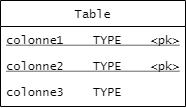

The diagram above was exported from draw.io. Its source (the exported page's mxGraphModel, read from the mxfile embedded in the PNG):
<mxGraphModel dx="1808" dy="851" grid="0" gridSize="10" guides="1" tooltips="1" connect="1" arrows="1" fold="0" page="0" pageScale="1" pageWidth="1100" pageHeight="850" math="0" shadow="0">
  <root>
    <mxCell id="07BVetbxr_40ma_hvVaX-0" />
    <mxCell id="07BVetbxr_40ma_hvVaX-1" parent="07BVetbxr_40ma_hvVaX-0" />
    <mxCell id="UziIK74sz4hEKsDTTw3v-0" value="Table" style="swimlane;fontStyle=0;align=center;verticalAlign=top;childLayout=stackLayout;horizontal=1;startSize=26;horizontalStack=0;resizeParent=1;resizeLast=0;collapsible=1;marginBottom=0;rounded=0;shadow=0;strokeWidth=1;fontFamily=Lucida Console;" vertex="1" parent="07BVetbxr_40ma_hvVaX-1">
      <mxGeometry x="-25" y="123" width="185" height="106" as="geometry">
        <mxRectangle x="230" y="140" width="160" height="26" as="alternateBounds" />
      </mxGeometry>
    </mxCell>
    <mxCell id="UziIK74sz4hEKsDTTw3v-1" value="colonne1    TYPE    &lt;pk&gt;" style="text;align=left;verticalAlign=top;spacingLeft=4;spacingRight=4;overflow=hidden;rotatable=0;points=[[0,0.5],[1,0.5]];portConstraint=eastwest;fontFamily=Lucida Console;fontStyle=4" vertex="1" parent="UziIK74sz4hEKsDTTw3v-0">
      <mxGeometry y="26" width="185" height="26" as="geometry" />
    </mxCell>
    <mxCell id="UziIK74sz4hEKsDTTw3v-2" value="colonne2    TYPE    &lt;pk&gt;" style="text;align=left;verticalAlign=top;spacingLeft=4;spacingRight=4;overflow=hidden;rotatable=0;points=[[0,0.5],[1,0.5]];portConstraint=eastwest;rounded=0;shadow=0;html=0;fontFamily=Lucida Console;fontStyle=4" vertex="1" parent="UziIK74sz4hEKsDTTw3v-0">
      <mxGeometry y="52" width="185" height="26" as="geometry" />
    </mxCell>
    <mxCell id="UziIK74sz4hEKsDTTw3v-3" value="colonne3    TYPE" style="text;align=left;verticalAlign=top;spacingLeft=4;spacingRight=4;overflow=hidden;rotatable=0;points=[[0,0.5],[1,0.5]];portConstraint=eastwest;rounded=0;shadow=0;html=0;fontFamily=Lucida Console;" vertex="1" parent="UziIK74sz4hEKsDTTw3v-0">
      <mxGeometry y="78" width="185" height="26" as="geometry" />
    </mxCell>
  </root>
</mxGraphModel>